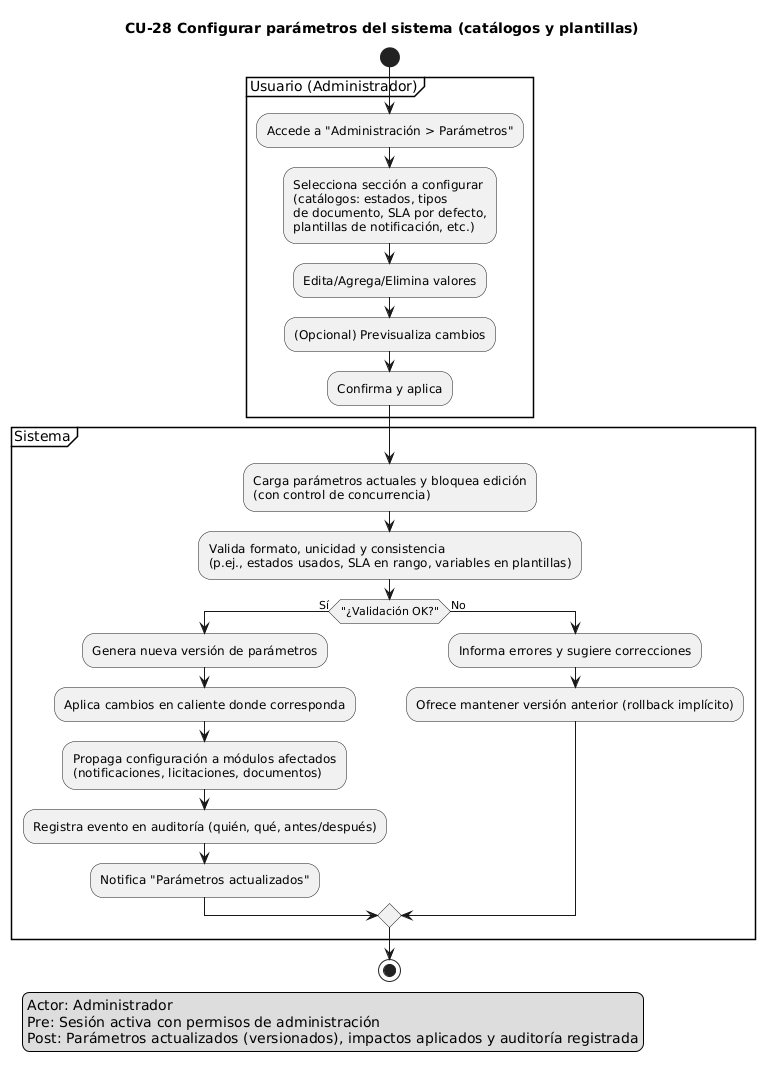

The diagram above was rendered by PlantUML. Its source (embedded in the PNG):
@startuml
title CU-28 Configurar parámetros del sistema (catálogos y plantillas)
skinparam shadowing false

start
legend left
Actor: Administrador
Pre: Sesión activa con permisos de administración
Post: Parámetros actualizados (versionados), impactos aplicados y auditoría registrada
endlegend

partition "Usuario (Administrador)" {
  :Accede a "Administración > Parámetros";
  :Selecciona sección a configurar\n(catálogos: estados, tipos\nde documento, SLA por defecto,\nplantillas de notificación, etc.);
  :Edita/Agrega/Elimina valores;
  :(Opcional) Previsualiza cambios;
  :Confirma y aplica;
}

partition "Sistema" {
  :Carga parámetros actuales y bloquea edición\n(con control de concurrencia);
  :Valida formato, unicidad y consistencia\n(p.ej., estados usados, SLA en rango, variables en plantillas);
  if ("¿Validación OK?") then (Sí)
    :Genera nueva versión de parámetros;
    :Aplica cambios en caliente donde corresponda;
    :Propaga configuración a módulos afectados\n(notificaciones, licitaciones, documentos);
    :Registra evento en auditoría (quién, qué, antes/después);
    :Notifica "Parámetros actualizados";
  else (No)
    :Informa errores y sugiere correcciones;
    :Ofrece mantener versión anterior (rollback implícito);
  endif
}
stop
@enduml